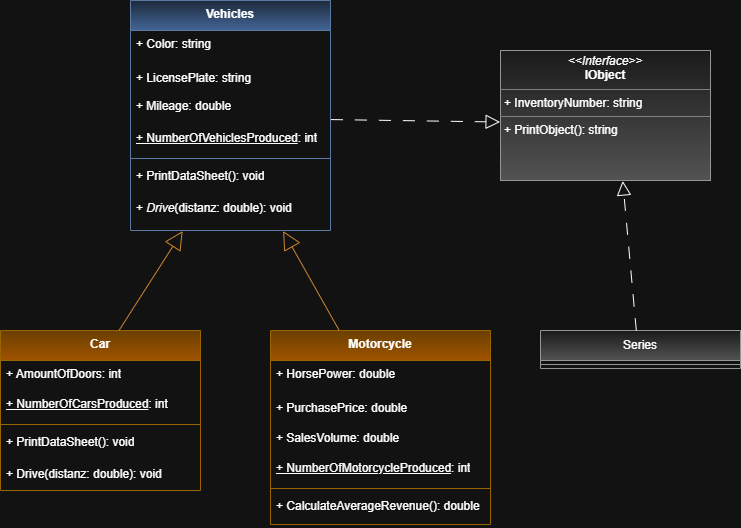

The diagram above was exported from draw.io. Its source (the exported page's mxGraphModel, read from the mxfile embedded in the PNG):
<mxGraphModel dx="1213" dy="719" grid="1" gridSize="10" guides="1" tooltips="1" connect="1" arrows="1" fold="1" page="1" pageScale="1" pageWidth="827" pageHeight="1169" math="0" shadow="0">
  <root>
    <mxCell id="0" />
    <mxCell id="1" parent="0" />
    <mxCell id="2pBLRWiOg1cXqXmTR3Vs-32" value="Vehicles" style="swimlane;fontStyle=1;align=center;verticalAlign=top;childLayout=stackLayout;horizontal=1;startSize=30;horizontalStack=0;resizeParent=1;resizeParentMax=0;resizeLast=0;collapsible=1;marginBottom=0;whiteSpace=wrap;html=1;fillColor=#dae8fc;strokeColor=#6c8ebf;gradientColor=#7ea6e0;" parent="1" vertex="1">
      <mxGeometry x="290" y="70" width="200" height="230" as="geometry" />
    </mxCell>
    <mxCell id="2pBLRWiOg1cXqXmTR3Vs-33" value="+ Color: string" style="text;strokeColor=none;fillColor=none;align=left;verticalAlign=top;spacingLeft=4;spacingRight=4;overflow=hidden;rotatable=0;points=[[0,0.5],[1,0.5]];portConstraint=eastwest;whiteSpace=wrap;html=1;" parent="2pBLRWiOg1cXqXmTR3Vs-32" vertex="1">
      <mxGeometry y="30" width="200" height="34" as="geometry" />
    </mxCell>
    <mxCell id="2pBLRWiOg1cXqXmTR3Vs-36" value="+ LicensePlate: string" style="text;strokeColor=none;fillColor=none;align=left;verticalAlign=top;spacingLeft=4;spacingRight=4;overflow=hidden;rotatable=0;points=[[0,0.5],[1,0.5]];portConstraint=eastwest;whiteSpace=wrap;html=1;" parent="2pBLRWiOg1cXqXmTR3Vs-32" vertex="1">
      <mxGeometry y="64" width="200" height="28" as="geometry" />
    </mxCell>
    <mxCell id="2pBLRWiOg1cXqXmTR3Vs-37" value="+ Mileage: double" style="text;strokeColor=none;fillColor=none;align=left;verticalAlign=top;spacingLeft=4;spacingRight=4;overflow=hidden;rotatable=0;points=[[0,0.5],[1,0.5]];portConstraint=eastwest;whiteSpace=wrap;html=1;" parent="2pBLRWiOg1cXqXmTR3Vs-32" vertex="1">
      <mxGeometry y="92" width="200" height="32" as="geometry" />
    </mxCell>
    <mxCell id="2pBLRWiOg1cXqXmTR3Vs-38" value="&lt;u&gt;+ NumberOfVehiclesProduced&lt;/u&gt;: int" style="text;strokeColor=none;fillColor=none;align=left;verticalAlign=top;spacingLeft=4;spacingRight=4;overflow=hidden;rotatable=0;points=[[0,0.5],[1,0.5]];portConstraint=eastwest;whiteSpace=wrap;html=1;" parent="2pBLRWiOg1cXqXmTR3Vs-32" vertex="1">
      <mxGeometry y="124" width="200" height="30" as="geometry" />
    </mxCell>
    <mxCell id="2pBLRWiOg1cXqXmTR3Vs-42" value="" style="line;strokeWidth=1;fillColor=none;align=left;verticalAlign=middle;spacingTop=-1;spacingLeft=3;spacingRight=3;rotatable=0;labelPosition=right;points=[];portConstraint=eastwest;strokeColor=inherit;" parent="2pBLRWiOg1cXqXmTR3Vs-32" vertex="1">
      <mxGeometry y="154" width="200" height="8" as="geometry" />
    </mxCell>
    <mxCell id="2pBLRWiOg1cXqXmTR3Vs-44" value="+ PrintDataSheet(): void" style="text;strokeColor=none;fillColor=none;align=left;verticalAlign=top;spacingLeft=4;spacingRight=4;overflow=hidden;rotatable=0;points=[[0,0.5],[1,0.5]];portConstraint=eastwest;whiteSpace=wrap;html=1;" parent="2pBLRWiOg1cXqXmTR3Vs-32" vertex="1">
      <mxGeometry y="162" width="200" height="32" as="geometry" />
    </mxCell>
    <mxCell id="2pBLRWiOg1cXqXmTR3Vs-41" value="+ &lt;i&gt;Drive&lt;/i&gt;(distanz: double): void" style="text;strokeColor=none;fillColor=none;align=left;verticalAlign=top;spacingLeft=4;spacingRight=4;overflow=hidden;rotatable=0;points=[[0,0.5],[1,0.5]];portConstraint=eastwest;whiteSpace=wrap;html=1;" parent="2pBLRWiOg1cXqXmTR3Vs-32" vertex="1">
      <mxGeometry y="194" width="200" height="36" as="geometry" />
    </mxCell>
    <mxCell id="2pBLRWiOg1cXqXmTR3Vs-47" value="Motorcycle" style="swimlane;fontStyle=1;align=center;verticalAlign=top;childLayout=stackLayout;horizontal=1;startSize=30;horizontalStack=0;resizeParent=1;resizeParentMax=0;resizeLast=0;collapsible=1;marginBottom=0;whiteSpace=wrap;html=1;fillColor=#ffcd28;gradientColor=#ffa500;strokeColor=#d79b00;" parent="1" vertex="1">
      <mxGeometry x="430" y="400" width="220" height="194" as="geometry" />
    </mxCell>
    <mxCell id="2pBLRWiOg1cXqXmTR3Vs-64" value="+ HorsePower: double" style="text;strokeColor=none;fillColor=none;align=left;verticalAlign=top;spacingLeft=4;spacingRight=4;overflow=hidden;rotatable=0;points=[[0,0.5],[1,0.5]];portConstraint=eastwest;whiteSpace=wrap;html=1;" parent="2pBLRWiOg1cXqXmTR3Vs-47" vertex="1">
      <mxGeometry y="30" width="220" height="34" as="geometry" />
    </mxCell>
    <mxCell id="2pBLRWiOg1cXqXmTR3Vs-65" value="+ PurchasePrice: double" style="text;strokeColor=none;fillColor=none;align=left;verticalAlign=top;spacingLeft=4;spacingRight=4;overflow=hidden;rotatable=0;points=[[0,0.5],[1,0.5]];portConstraint=eastwest;whiteSpace=wrap;html=1;" parent="2pBLRWiOg1cXqXmTR3Vs-47" vertex="1">
      <mxGeometry y="64" width="220" height="30" as="geometry" />
    </mxCell>
    <mxCell id="2pBLRWiOg1cXqXmTR3Vs-66" value="+ SalesVolume: double" style="text;strokeColor=none;fillColor=none;align=left;verticalAlign=top;spacingLeft=4;spacingRight=4;overflow=hidden;rotatable=0;points=[[0,0.5],[1,0.5]];portConstraint=eastwest;whiteSpace=wrap;html=1;" parent="2pBLRWiOg1cXqXmTR3Vs-47" vertex="1">
      <mxGeometry y="94" width="220" height="30" as="geometry" />
    </mxCell>
    <mxCell id="2pBLRWiOg1cXqXmTR3Vs-51" value="&lt;u&gt;+ NumberOfMotorcycleProduced&lt;/u&gt;: int" style="text;strokeColor=none;fillColor=none;align=left;verticalAlign=top;spacingLeft=4;spacingRight=4;overflow=hidden;rotatable=0;points=[[0,0.5],[1,0.5]];portConstraint=eastwest;whiteSpace=wrap;html=1;" parent="2pBLRWiOg1cXqXmTR3Vs-47" vertex="1">
      <mxGeometry y="124" width="220" height="30" as="geometry" />
    </mxCell>
    <mxCell id="2pBLRWiOg1cXqXmTR3Vs-52" value="" style="line;strokeWidth=1;fillColor=none;align=left;verticalAlign=middle;spacingTop=-1;spacingLeft=3;spacingRight=3;rotatable=0;labelPosition=right;points=[];portConstraint=eastwest;strokeColor=inherit;" parent="2pBLRWiOg1cXqXmTR3Vs-47" vertex="1">
      <mxGeometry y="154" width="220" height="8" as="geometry" />
    </mxCell>
    <mxCell id="2pBLRWiOg1cXqXmTR3Vs-53" value="+ CalculateAverageRevenue(): double" style="text;strokeColor=none;fillColor=none;align=left;verticalAlign=top;spacingLeft=4;spacingRight=4;overflow=hidden;rotatable=0;points=[[0,0.5],[1,0.5]];portConstraint=eastwest;whiteSpace=wrap;html=1;" parent="2pBLRWiOg1cXqXmTR3Vs-47" vertex="1">
      <mxGeometry y="162" width="220" height="32" as="geometry" />
    </mxCell>
    <mxCell id="2pBLRWiOg1cXqXmTR3Vs-55" value="Car" style="swimlane;fontStyle=1;align=center;verticalAlign=top;childLayout=stackLayout;horizontal=1;startSize=30;horizontalStack=0;resizeParent=1;resizeParentMax=0;resizeLast=0;collapsible=1;marginBottom=0;whiteSpace=wrap;html=1;fillColor=#ffcd28;gradientColor=#ffa500;strokeColor=#d79b00;" parent="1" vertex="1">
      <mxGeometry x="160" y="400" width="200" height="160" as="geometry" />
    </mxCell>
    <mxCell id="2pBLRWiOg1cXqXmTR3Vs-67" value="+ AmountOfDoors: int" style="text;strokeColor=none;fillColor=none;align=left;verticalAlign=top;spacingLeft=4;spacingRight=4;overflow=hidden;rotatable=0;points=[[0,0.5],[1,0.5]];portConstraint=eastwest;whiteSpace=wrap;html=1;" parent="2pBLRWiOg1cXqXmTR3Vs-55" vertex="1">
      <mxGeometry y="30" width="200" height="30" as="geometry" />
    </mxCell>
    <mxCell id="2pBLRWiOg1cXqXmTR3Vs-59" value="&lt;u&gt;+ NumberOfCarsProduced&lt;/u&gt;: int" style="text;strokeColor=none;fillColor=none;align=left;verticalAlign=top;spacingLeft=4;spacingRight=4;overflow=hidden;rotatable=0;points=[[0,0.5],[1,0.5]];portConstraint=eastwest;whiteSpace=wrap;html=1;" parent="2pBLRWiOg1cXqXmTR3Vs-55" vertex="1">
      <mxGeometry y="60" width="200" height="30" as="geometry" />
    </mxCell>
    <mxCell id="2pBLRWiOg1cXqXmTR3Vs-60" value="" style="line;strokeWidth=1;fillColor=none;align=left;verticalAlign=middle;spacingTop=-1;spacingLeft=3;spacingRight=3;rotatable=0;labelPosition=right;points=[];portConstraint=eastwest;strokeColor=inherit;" parent="2pBLRWiOg1cXqXmTR3Vs-55" vertex="1">
      <mxGeometry y="90" width="200" height="8" as="geometry" />
    </mxCell>
    <mxCell id="2pBLRWiOg1cXqXmTR3Vs-61" value="+ PrintDataSheet(): void" style="text;strokeColor=none;fillColor=none;align=left;verticalAlign=top;spacingLeft=4;spacingRight=4;overflow=hidden;rotatable=0;points=[[0,0.5],[1,0.5]];portConstraint=eastwest;whiteSpace=wrap;html=1;" parent="2pBLRWiOg1cXqXmTR3Vs-55" vertex="1">
      <mxGeometry y="98" width="200" height="32" as="geometry" />
    </mxCell>
    <mxCell id="2pBLRWiOg1cXqXmTR3Vs-62" value="+ Drive(distanz: double): void" style="text;strokeColor=none;fillColor=none;align=left;verticalAlign=top;spacingLeft=4;spacingRight=4;overflow=hidden;rotatable=0;points=[[0,0.5],[1,0.5]];portConstraint=eastwest;whiteSpace=wrap;html=1;" parent="2pBLRWiOg1cXqXmTR3Vs-55" vertex="1">
      <mxGeometry y="130" width="200" height="30" as="geometry" />
    </mxCell>
    <mxCell id="2pBLRWiOg1cXqXmTR3Vs-68" value="" style="endArrow=block;endSize=16;endFill=0;html=1;rounded=0;exitX=0.593;exitY=-0.001;exitDx=0;exitDy=0;exitPerimeter=0;entryX=0.261;entryY=1.014;entryDx=0;entryDy=0;entryPerimeter=0;fillColor=#fad7ac;strokeColor=#b46504;" parent="1" source="2pBLRWiOg1cXqXmTR3Vs-55" target="2pBLRWiOg1cXqXmTR3Vs-41" edge="1">
      <mxGeometry x="-0.625" y="80" width="160" relative="1" as="geometry">
        <mxPoint x="140" y="290" as="sourcePoint" />
        <mxPoint x="309" y="263" as="targetPoint" />
        <mxPoint as="offset" />
      </mxGeometry>
    </mxCell>
    <mxCell id="2pBLRWiOg1cXqXmTR3Vs-69" value="" style="endArrow=block;endSize=16;endFill=0;html=1;rounded=0;entryX=0.763;entryY=1.014;entryDx=0;entryDy=0;entryPerimeter=0;fillColor=#fad7ac;strokeColor=#b46504;exitX=0.312;exitY=-0.001;exitDx=0;exitDy=0;exitPerimeter=0;" parent="1" source="2pBLRWiOg1cXqXmTR3Vs-47" target="2pBLRWiOg1cXqXmTR3Vs-41" edge="1">
      <mxGeometry width="160" relative="1" as="geometry">
        <mxPoint x="500" y="400" as="sourcePoint" />
        <mxPoint x="530" y="300" as="targetPoint" />
      </mxGeometry>
    </mxCell>
    <mxCell id="2pBLRWiOg1cXqXmTR3Vs-71" value="Series" style="swimlane;fontStyle=0;childLayout=stackLayout;horizontal=1;startSize=30;fillColor=#f5f5f5;horizontalStack=0;resizeParent=1;resizeParentMax=0;resizeLast=0;collapsible=1;marginBottom=0;whiteSpace=wrap;html=1;gradientColor=#b3b3b3;strokeColor=#666666;" parent="1" vertex="1">
      <mxGeometry x="700" y="400" width="200" height="38" as="geometry" />
    </mxCell>
    <mxCell id="2pBLRWiOg1cXqXmTR3Vs-103" value="" style="line;strokeWidth=1;fillColor=none;align=left;verticalAlign=middle;spacingTop=-1;spacingLeft=3;spacingRight=3;rotatable=0;labelPosition=right;points=[];portConstraint=eastwest;strokeColor=inherit;" parent="2pBLRWiOg1cXqXmTR3Vs-71" vertex="1">
      <mxGeometry y="30" width="200" height="8" as="geometry" />
    </mxCell>
    <mxCell id="2pBLRWiOg1cXqXmTR3Vs-101" value="&lt;p style=&quot;margin:0px;margin-top:4px;text-align:center;&quot;&gt;&lt;i&gt;&amp;lt;&amp;lt;Interface&amp;gt;&amp;gt;&lt;/i&gt;&lt;br&gt;&lt;b&gt;IObject&lt;/b&gt;&lt;/p&gt;&lt;hr size=&quot;1&quot; style=&quot;border-style:solid;&quot;&gt;&lt;p style=&quot;margin:0px;margin-left:4px;&quot;&gt;+ InventoryNumber: string&lt;br&gt;&lt;/p&gt;&lt;hr size=&quot;1&quot; style=&quot;border-style:solid;&quot;&gt;&lt;p style=&quot;margin:0px;margin-left:4px;&quot;&gt;+ PrintObject(): string&lt;br&gt;&lt;/p&gt;" style="verticalAlign=top;align=left;overflow=fill;html=1;whiteSpace=wrap;fillColor=#f5f5f5;strokeColor=#666666;gradientColor=#b3b3b3;" parent="1" vertex="1">
      <mxGeometry x="660" y="120" width="210" height="130" as="geometry" />
    </mxCell>
    <mxCell id="2pBLRWiOg1cXqXmTR3Vs-105" value="" style="endArrow=block;dashed=1;endFill=0;endSize=12;html=1;rounded=0;exitX=1.002;exitY=0.846;exitDx=0;exitDy=0;exitPerimeter=0;dashPattern=12 12;entryX=-0.002;entryY=0.55;entryDx=0;entryDy=0;entryPerimeter=0;" parent="1" source="2pBLRWiOg1cXqXmTR3Vs-37" target="2pBLRWiOg1cXqXmTR3Vs-101" edge="1">
      <mxGeometry width="160" relative="1" as="geometry">
        <mxPoint x="510" y="190" as="sourcePoint" />
        <mxPoint x="600" y="190" as="targetPoint" />
      </mxGeometry>
    </mxCell>
    <mxCell id="2pBLRWiOg1cXqXmTR3Vs-106" value="" style="endArrow=block;endFill=0;endSize=12;html=1;rounded=0;startSize=10;sourcePerimeterSpacing=7;strokeColor=default;dashed=1;dashPattern=12 12;exitX=0.479;exitY=-0.003;exitDx=0;exitDy=0;exitPerimeter=0;entryX=0.582;entryY=1.004;entryDx=0;entryDy=0;entryPerimeter=0;" parent="1" source="2pBLRWiOg1cXqXmTR3Vs-71" target="2pBLRWiOg1cXqXmTR3Vs-101" edge="1">
      <mxGeometry width="160" relative="1" as="geometry">
        <mxPoint x="830" y="410" as="sourcePoint" />
        <mxPoint x="753" y="240" as="targetPoint" />
      </mxGeometry>
    </mxCell>
    <mxCell id="0QESVZS2NNInlg-q-b2K-1" style="edgeStyle=orthogonalEdgeStyle;rounded=0;orthogonalLoop=1;jettySize=auto;html=1;exitX=0.5;exitY=1;exitDx=0;exitDy=0;" edge="1" parent="1" source="2pBLRWiOg1cXqXmTR3Vs-101" target="2pBLRWiOg1cXqXmTR3Vs-101">
      <mxGeometry relative="1" as="geometry" />
    </mxCell>
  </root>
</mxGraphModel>